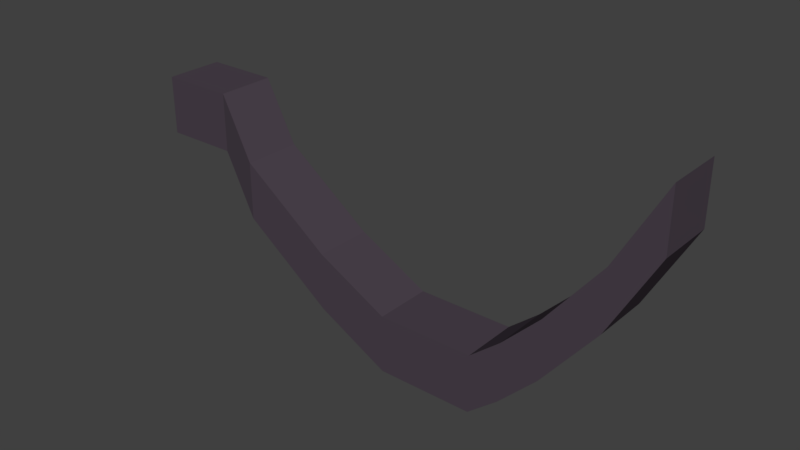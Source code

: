 # Source: HookPoint.blend  (saved by Blender 2.78.0; exported with 4.5.12 LTS)
import bpy
from mathutils import Matrix  # noqa: F401  (used for matrix-valued properties, if any)

bpy.ops.wm.read_factory_settings(use_empty=True)
scene = bpy.context.scene
scene.name = 'Scene'

# ---- collections
col_collection_1 = bpy.data.collections.new('Collection 1'); scene.collection.children.link(col_collection_1)

# ---- materials (node trees are filled in below, after node groups)
mat_metal = bpy.data.materials.new('Metal')
mat_metal.alpha_threshold = 0.0
mat_metal.use_transparent_shadow = False
mat_metal.diffuse_color = (0.07129, 0.05522, 0.07323, 1.0)
mat_metal.roughness = 0.5
mat_metal.specular_intensity = 0.4505
mat_metal.line_color = (0.0, 0.0, 0.0, 1.0)

# ---- material node trees

# ---- world
world_world = bpy.data.worlds.new('World'); scene.world = world_world
world_world.color = (0.05088, 0.05088, 0.05088)
world_world.use_sun_shadow = False
world_world.sun_shadow_jitter_overblur = 0.0
world_world.cycles.sampling_method = 'MANUAL'

# ---- meshes
me_cube = bpy.data.meshes.new('Cube')
me_cube.from_pydata([(12.82, 0.6807, -6.515), (12.82, -1.319, -6.515), (10.82, -1.319, -6.515), (10.82, 0.6807, -6.515), (12.82, 0.6807, -4.515), (12.82, -1.319, -4.515), (10.82, -1.319, -4.515), (10.82, 0.6807, -4.515), (13.86, 0.6807, -5.659), (13.86, -1.319, -5.659), (13.86, 0.6807, -3.659), (13.86, -1.319, -3.659), (15.16, 0.6807, -4.354), (15.16, -1.319, -4.354), (15.16, 0.6807, -2.354), (15.16, -1.319, -2.354), (16.96, 0.6807, -2.099), (16.96, -1.319, -2.099), (16.96, 0.6807, -0.09945), (16.96, -1.319, -0.09945), (18.49, 0.6807, 0.6803), (18.49, -1.319, 0.6803), (18.49, 0.6807, 2.68), (18.49, -1.319, 2.68), (9.513, -1.319, -6.515), (9.513, 0.6807, -6.515), (9.513, -1.319, -4.515), (9.513, 0.6807, -4.515), (7.033, -1.319, -5.213), (7.033, 0.6807, -5.213), (7.033, -1.319, -3.213), (7.033, 0.6807, -3.213), (3.977, -1.319, -2.948), (3.977, 0.6807, -2.948), (3.977, -1.319, -0.9478), (3.977, 0.6807, -0.9478), (2.526, -0.9652, -1.058), (2.526, 1.035, -1.058), (2.526, -0.9652, 0.9415), (2.526, 1.035, 0.9415), (3.58e-05, -0.9652, -1.058), (3.77e-05, 1.035, -1.058), (3.58e-05, -0.9652, 0.9415), (3.58e-05, 1.035, 0.9415)], [], [(0, 1, 2, 3), (4, 7, 6, 5), (4, 5, 11, 10), (1, 5, 6, 2), (7, 3, 25, 27), (4, 0, 3, 7), (11, 9, 13, 15), (5, 1, 9, 11), (0, 4, 10, 8), (1, 0, 8, 9), (13, 12, 16, 17), (9, 8, 12, 13), (10, 11, 15, 14), (8, 10, 14, 12), (18, 19, 23, 22), (14, 15, 19, 18), (12, 14, 18, 16), (15, 13, 17, 19), (20, 22, 23, 21), (16, 18, 22, 20), (19, 17, 21, 23), (17, 16, 20, 21), (26, 27, 31, 30), (3, 2, 24, 25), (2, 6, 26, 24), (6, 7, 27, 26), (28, 30, 34, 32), (24, 26, 30, 28), (27, 25, 29, 31), (25, 24, 28, 29), (35, 33, 37, 39), (31, 29, 33, 35), (29, 28, 32, 33), (30, 31, 35, 34), (38, 39, 43, 42), (33, 32, 36, 37), (34, 35, 39, 38), (32, 34, 38, 36), (40, 42, 43, 41), (36, 38, 42, 40), (39, 37, 41, 43), (37, 36, 40, 41)])
me_cube.materials.append(mat_metal)
me_cube.use_remesh_preserve_volume = False
me_cube.use_remesh_preserve_attributes = False
me_cube.use_mirror_vertex_groups = False
me_cube.update()

# ---- objects
ob_cube = bpy.data.objects.new('Cube', me_cube)

# ---- transforms, parenting, visibility, modifiers, constraints
ob_cube.location = (0.003707, 0.05382, 1.098)
ob_cube.scale = (0.1686, 0.1686, 0.1686)
ob_cube.lock_rotations_4d = False
ob_cube.empty_display_type = 'ARROWS'
ob_cube.lineart.crease_threshold = 0.0

# ---- collection membership
col_collection_1.objects.link(ob_cube)

# ---- scene / render settings (as saved in the file)
scene.frame_start = 1; scene.frame_end = 250; scene.frame_set(1)
scene.render.engine = 'BLENDER_EEVEE_NEXT'
scene.render.resolution_percentage = 50
scene.render.dither_intensity = 0.0
scene.cycles.use_denoising = False
scene.cycles.samples = 128
scene.cycles.sampling_pattern = 'TABULATED_SOBOL'
scene.cycles.light_sampling_threshold = 0.0
scene.cycles.use_adaptive_sampling = False
scene.cycles.use_light_tree = False
scene.cycles.blur_glossy = 0.0
scene.cycles.sample_clamp_indirect = 0.0
scene.view_settings.view_transform = 'Standard'
bpy.context.view_layer.update()

# ---- added for rendering (the .blend has no active camera and no usable light): camera, sun
cam_auto = bpy.data.cameras.new('AutoCamera')
cam_auto.lens = 50.0
cam_auto.sensor_width = 36.0
cam_auto.clip_end = 1000.0
ob_auto_camera = bpy.data.objects.new('AutoCamera', cam_auto)
scene.collection.objects.link(ob_auto_camera)
ob_auto_camera.location = (4.80393, -3.86021, 3.36841)
ob_auto_camera.rotation_euler = (1.09748, -7.21219e-08, 0.694738)
scene.camera = ob_auto_camera
light_auto_sun = bpy.data.lights.new('AutoSun', 'SUN')
light_auto_sun.energy = 3.0
light_auto_sun.angle = 0.0523599
ob_auto_sun = bpy.data.objects.new('AutoSun', light_auto_sun)
scene.collection.objects.link(ob_auto_sun)
ob_auto_sun.rotation_euler = (0.872665, 0.174533, 0.523599)
bpy.context.view_layer.update()
